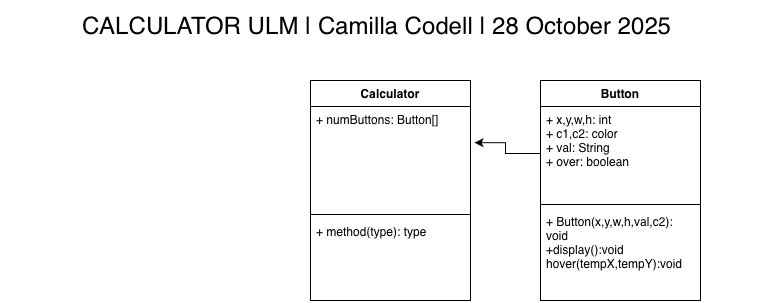

The diagram above was exported from draw.io. Its source (the exported page's mxGraphModel, read from the mxfile embedded in the PNG):
<mxGraphModel dx="598" dy="509" grid="1" gridSize="10" guides="1" tooltips="1" connect="1" arrows="1" fold="1" page="1" pageScale="1" pageWidth="850" pageHeight="1100" math="0" shadow="0">
  <root>
    <mxCell id="0" />
    <mxCell id="1" parent="0" />
    <mxCell id="OwY_AZYAJtvTOcGtDTpU-1" value="&lt;font style=&quot;font-size: 24px;&quot;&gt;CALCULATOR ULM | Camilla Codell | 28 October 2025&amp;nbsp;&lt;/font&gt;" style="text;html=1;whiteSpace=wrap;strokeColor=none;fillColor=none;align=center;verticalAlign=middle;rounded=0;" vertex="1" parent="1">
      <mxGeometry x="60" y="40" width="760" height="50" as="geometry" />
    </mxCell>
    <mxCell id="OwY_AZYAJtvTOcGtDTpU-3" value="Calculator" style="swimlane;fontStyle=1;align=center;verticalAlign=top;childLayout=stackLayout;horizontal=1;startSize=26;horizontalStack=0;resizeParent=1;resizeParentMax=0;resizeLast=0;collapsible=1;marginBottom=0;whiteSpace=wrap;html=1;" vertex="1" parent="1">
      <mxGeometry x="370" y="120" width="160" height="220" as="geometry" />
    </mxCell>
    <mxCell id="OwY_AZYAJtvTOcGtDTpU-4" value="+ numButtons: Button[]" style="text;strokeColor=none;fillColor=none;align=left;verticalAlign=top;spacingLeft=4;spacingRight=4;overflow=hidden;rotatable=0;points=[[0,0.5],[1,0.5]];portConstraint=eastwest;whiteSpace=wrap;html=1;" vertex="1" parent="OwY_AZYAJtvTOcGtDTpU-3">
      <mxGeometry y="26" width="160" height="104" as="geometry" />
    </mxCell>
    <mxCell id="OwY_AZYAJtvTOcGtDTpU-5" value="" style="line;strokeWidth=1;fillColor=none;align=left;verticalAlign=middle;spacingTop=-1;spacingLeft=3;spacingRight=3;rotatable=0;labelPosition=right;points=[];portConstraint=eastwest;strokeColor=inherit;" vertex="1" parent="OwY_AZYAJtvTOcGtDTpU-3">
      <mxGeometry y="130" width="160" height="8" as="geometry" />
    </mxCell>
    <mxCell id="OwY_AZYAJtvTOcGtDTpU-6" value="+ method(type): type" style="text;strokeColor=none;fillColor=none;align=left;verticalAlign=top;spacingLeft=4;spacingRight=4;overflow=hidden;rotatable=0;points=[[0,0.5],[1,0.5]];portConstraint=eastwest;whiteSpace=wrap;html=1;" vertex="1" parent="OwY_AZYAJtvTOcGtDTpU-3">
      <mxGeometry y="138" width="160" height="82" as="geometry" />
    </mxCell>
    <mxCell id="OwY_AZYAJtvTOcGtDTpU-8" value="Button" style="swimlane;fontStyle=1;align=center;verticalAlign=top;childLayout=stackLayout;horizontal=1;startSize=26;horizontalStack=0;resizeParent=1;resizeParentMax=0;resizeLast=0;collapsible=1;marginBottom=0;whiteSpace=wrap;html=1;" vertex="1" parent="1">
      <mxGeometry x="600" y="120" width="160" height="220" as="geometry" />
    </mxCell>
    <mxCell id="OwY_AZYAJtvTOcGtDTpU-9" value="+ x,y,w,h: int&lt;div&gt;+ c1,c2: color&lt;br&gt;&lt;/div&gt;&lt;div&gt;+ val: String&lt;br&gt;&lt;/div&gt;&lt;div&gt;+ over: boolean&lt;br&gt;&lt;/div&gt;" style="text;strokeColor=none;fillColor=none;align=left;verticalAlign=top;spacingLeft=4;spacingRight=4;overflow=hidden;rotatable=0;points=[[0,0.5],[1,0.5]];portConstraint=eastwest;whiteSpace=wrap;html=1;" vertex="1" parent="OwY_AZYAJtvTOcGtDTpU-8">
      <mxGeometry y="26" width="160" height="94" as="geometry" />
    </mxCell>
    <mxCell id="OwY_AZYAJtvTOcGtDTpU-10" value="" style="line;strokeWidth=1;fillColor=none;align=left;verticalAlign=middle;spacingTop=-1;spacingLeft=3;spacingRight=3;rotatable=0;labelPosition=right;points=[];portConstraint=eastwest;strokeColor=inherit;" vertex="1" parent="OwY_AZYAJtvTOcGtDTpU-8">
      <mxGeometry y="120" width="160" height="8" as="geometry" />
    </mxCell>
    <mxCell id="OwY_AZYAJtvTOcGtDTpU-11" value="+ Button(x,y,w,h,val,c2): void&lt;div&gt;+display():void&lt;/div&gt;&lt;div&gt;hover(tempX,tempY):void&lt;/div&gt;&lt;div&gt;&lt;br&gt;&lt;/div&gt;" style="text;strokeColor=none;fillColor=none;align=left;verticalAlign=top;spacingLeft=4;spacingRight=4;overflow=hidden;rotatable=0;points=[[0,0.5],[1,0.5]];portConstraint=eastwest;whiteSpace=wrap;html=1;" vertex="1" parent="OwY_AZYAJtvTOcGtDTpU-8">
      <mxGeometry y="128" width="160" height="92" as="geometry" />
    </mxCell>
    <mxCell id="OwY_AZYAJtvTOcGtDTpU-13" style="edgeStyle=orthogonalEdgeStyle;rounded=0;orthogonalLoop=1;jettySize=auto;html=1;entryX=1.025;entryY=0.348;entryDx=0;entryDy=0;entryPerimeter=0;" edge="1" parent="1" source="OwY_AZYAJtvTOcGtDTpU-9" target="OwY_AZYAJtvTOcGtDTpU-4">
      <mxGeometry relative="1" as="geometry" />
    </mxCell>
  </root>
</mxGraphModel>